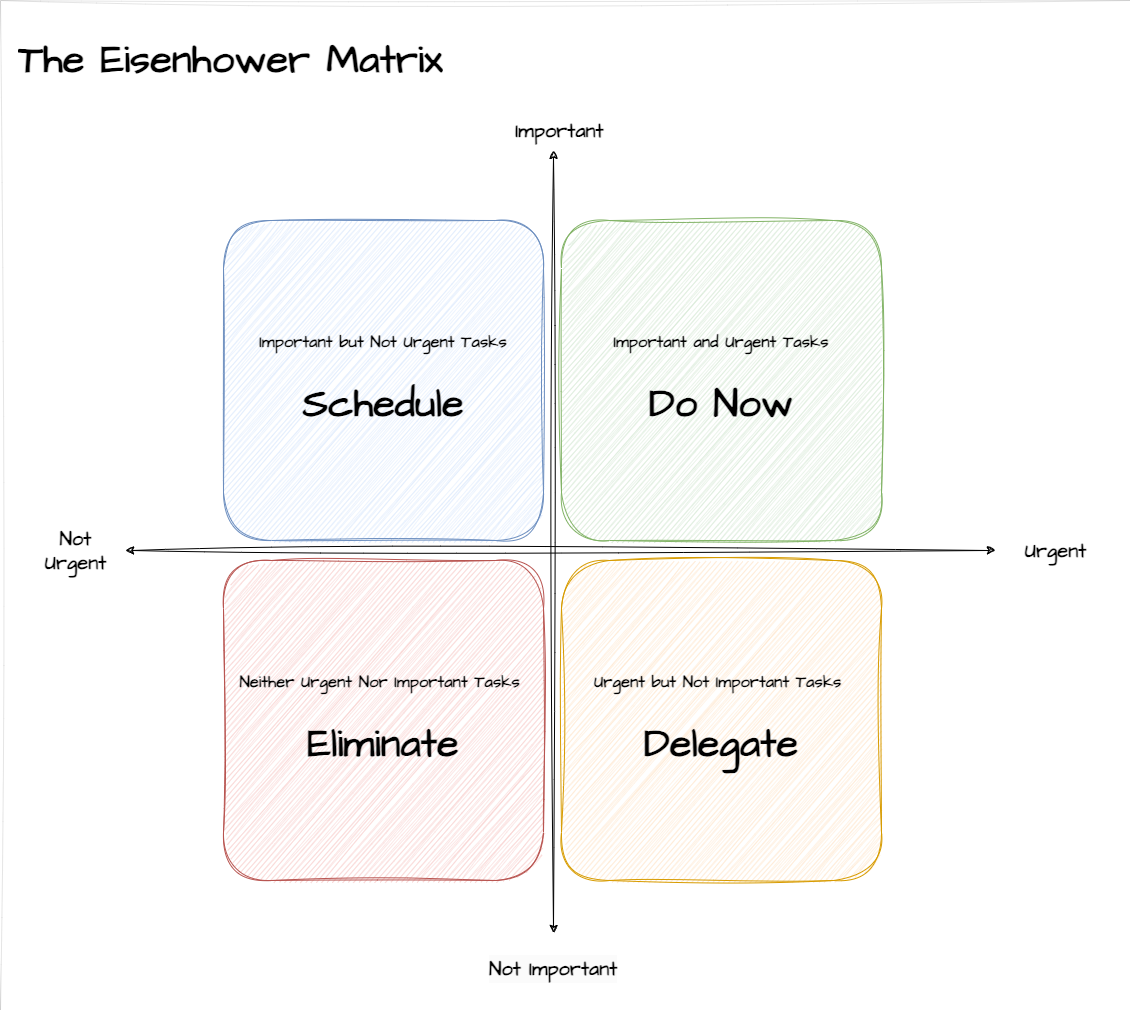

The diagram above was exported from draw.io. Its source (the exported page's mxGraphModel, read from the mxfile embedded in the PNG):
<mxGraphModel dx="2215" dy="2096" grid="1" gridSize="10" guides="1" tooltips="1" connect="1" arrows="1" fold="1" page="1" pageScale="1" pageWidth="827" pageHeight="1169" background="none" math="0" shadow="0">
  <root>
    <mxCell id="0" />
    <mxCell id="1" parent="0" />
    <mxCell id="kvlJhPONZ6eViCYn_CgA-21" value="" style="rounded=0;whiteSpace=wrap;html=1;labelBackgroundColor=none;sketch=1;hachureGap=4;jiggle=2;curveFitting=1;strokeColor=default;strokeWidth=0;fontFamily=Architects Daughter;fontSource=https%3A%2F%2Ffonts.googleapis.com%2Fcss%3Ffamily%3DArchitects%2BDaughter;fontSize=20;gradientColor=none;" parent="1" vertex="1">
      <mxGeometry x="-145" y="-140" width="1130" height="1010" as="geometry" />
    </mxCell>
    <mxCell id="kvlJhPONZ6eViCYn_CgA-6" value="" style="whiteSpace=wrap;html=1;aspect=fixed;sketch=1;hachureGap=4;jiggle=2;curveFitting=1;fontFamily=Architects Daughter;fontSource=https%3A%2F%2Ffonts.googleapis.com%2Fcss%3Ffamily%3DArchitects%2BDaughter;fontSize=20;labelBackgroundColor=none;gradientColor=none;strokeColor=none;strokeWidth=0;" parent="1" vertex="1">
      <mxGeometry x="60" y="60" width="700" height="700" as="geometry" />
    </mxCell>
    <mxCell id="kvlJhPONZ6eViCYn_CgA-7" value="&lt;h1&gt;The Eisenhower Matrix&lt;/h1&gt;" style="text;html=1;strokeColor=none;fillColor=none;spacing=5;spacingTop=-20;whiteSpace=wrap;overflow=hidden;rounded=0;fontSize=20;fontFamily=Architects Daughter;" parent="1" vertex="1">
      <mxGeometry x="-132" y="-120" width="530" height="80" as="geometry" />
    </mxCell>
    <mxCell id="kvlJhPONZ6eViCYn_CgA-10" value="&lt;h5&gt;Important but Not Urgent Tasks&lt;/h5&gt;&lt;h1&gt;Schedule&lt;/h1&gt;" style="rounded=1;whiteSpace=wrap;html=1;sketch=1;hachureGap=4;jiggle=2;curveFitting=1;fontFamily=Architects Daughter;fontSource=https%3A%2F%2Ffonts.googleapis.com%2Fcss%3Ffamily%3DArchitects%2BDaughter;fontSize=20;fillColor=#dae8fc;strokeColor=#6c8ebf;" parent="1" vertex="1">
      <mxGeometry x="78" y="80" width="320" height="320" as="geometry" />
    </mxCell>
    <mxCell id="kvlJhPONZ6eViCYn_CgA-11" value="&lt;h5&gt;Neither Urgent Nor Important Tasks&amp;nbsp;&lt;/h5&gt;&lt;h1&gt;Eliminate&lt;/h1&gt;" style="rounded=1;whiteSpace=wrap;html=1;sketch=1;hachureGap=4;jiggle=2;curveFitting=1;fontFamily=Architects Daughter;fontSource=https%3A%2F%2Ffonts.googleapis.com%2Fcss%3Ffamily%3DArchitects%2BDaughter;fontSize=20;fillColor=#f8cecc;strokeColor=#b85450;" parent="1" vertex="1">
      <mxGeometry x="78" y="420" width="320" height="320" as="geometry" />
    </mxCell>
    <mxCell id="kvlJhPONZ6eViCYn_CgA-12" value="&lt;h5&gt;&lt;span style=&quot;background-color: initial;&quot;&gt;Important and Urgent Tasks&lt;/span&gt;&lt;/h5&gt;&lt;h1&gt;Do Now&lt;/h1&gt;" style="rounded=1;whiteSpace=wrap;html=1;sketch=1;hachureGap=4;jiggle=2;curveFitting=1;fontFamily=Architects Daughter;fontSource=https%3A%2F%2Ffonts.googleapis.com%2Fcss%3Ffamily%3DArchitects%2BDaughter;fontSize=20;fillColor=#d5e8d4;strokeColor=#82b366;" parent="1" vertex="1">
      <mxGeometry x="416" y="80" width="320" height="320" as="geometry" />
    </mxCell>
    <mxCell id="kvlJhPONZ6eViCYn_CgA-13" value="&lt;h5&gt;Urgent but Not Important Tasks&amp;nbsp;&lt;/h5&gt;&lt;h1&gt;Delegate&lt;/h1&gt;" style="rounded=1;whiteSpace=wrap;html=1;sketch=1;hachureGap=4;jiggle=2;curveFitting=1;fontFamily=Architects Daughter;fontSource=https%3A%2F%2Ffonts.googleapis.com%2Fcss%3Ffamily%3DArchitects%2BDaughter;fontSize=20;fillColor=#ffe6cc;strokeColor=#d79b00;" parent="1" vertex="1">
      <mxGeometry x="416" y="420" width="320" height="320" as="geometry" />
    </mxCell>
    <mxCell id="kvlJhPONZ6eViCYn_CgA-14" value="" style="endArrow=classic;startArrow=classic;html=1;rounded=0;sketch=1;hachureGap=4;jiggle=2;curveFitting=1;fontFamily=Architects Daughter;fontSource=https%3A%2F%2Ffonts.googleapis.com%2Fcss%3Ffamily%3DArchitects%2BDaughter;fontSize=16;" parent="1" edge="1">
      <mxGeometry width="50" height="50" relative="1" as="geometry">
        <mxPoint x="-20" y="410" as="sourcePoint" />
        <mxPoint x="850" y="410" as="targetPoint" />
      </mxGeometry>
    </mxCell>
    <mxCell id="kvlJhPONZ6eViCYn_CgA-15" value="" style="endArrow=classic;startArrow=classic;html=1;rounded=0;sketch=1;hachureGap=4;jiggle=2;curveFitting=1;fontFamily=Architects Daughter;fontSource=https%3A%2F%2Ffonts.googleapis.com%2Fcss%3Ffamily%3DArchitects%2BDaughter;fontSize=16;" parent="1" edge="1">
      <mxGeometry width="50" height="50" relative="1" as="geometry">
        <mxPoint x="408" y="10" as="sourcePoint" />
        <mxPoint x="408" y="793" as="targetPoint" />
      </mxGeometry>
    </mxCell>
    <mxCell id="kvlJhPONZ6eViCYn_CgA-17" value="&lt;span&gt;Important&lt;/span&gt;" style="text;html=1;align=center;verticalAlign=middle;resizable=0;points=[];autosize=1;strokeColor=none;fillColor=none;fontSize=20;fontFamily=Architects Daughter;fontStyle=1" parent="1" vertex="1">
      <mxGeometry x="359" y="-30" width="110" height="40" as="geometry" />
    </mxCell>
    <mxCell id="kvlJhPONZ6eViCYn_CgA-18" value="&lt;span style=&quot;border-color: var(--border-color); color: rgb(0, 0, 0); font-family: &amp;quot;Architects Daughter&amp;quot;; font-size: 20px; font-style: normal; font-variant-ligatures: normal; font-variant-caps: normal; letter-spacing: normal; orphans: 2; text-align: center; text-indent: 0px; text-transform: none; widows: 2; word-spacing: 0px; -webkit-text-stroke-width: 0px; background-color: rgb(251, 251, 251); text-decoration-thickness: initial; text-decoration-style: initial; text-decoration-color: initial;&quot;&gt;Not Important&lt;/span&gt;" style="text;whiteSpace=wrap;html=1;fontSize=20;fontFamily=Architects Daughter;fontStyle=1" parent="1" vertex="1">
      <mxGeometry x="342" y="810" width="156" height="50" as="geometry" />
    </mxCell>
    <mxCell id="kvlJhPONZ6eViCYn_CgA-19" value="&lt;b&gt;Urgent&lt;/b&gt;" style="text;html=1;align=center;verticalAlign=middle;resizable=0;points=[];autosize=1;strokeColor=none;fillColor=none;fontSize=20;fontFamily=Architects Daughter;" parent="1" vertex="1">
      <mxGeometry x="870" y="390" width="80" height="40" as="geometry" />
    </mxCell>
    <mxCell id="kvlJhPONZ6eViCYn_CgA-20" value="&lt;span&gt;Not &lt;br&gt;Urgent&lt;/span&gt;" style="text;html=1;align=center;verticalAlign=middle;resizable=0;points=[];autosize=1;strokeColor=none;fillColor=none;fontSize=20;fontFamily=Architects Daughter;fontStyle=1" parent="1" vertex="1">
      <mxGeometry x="-110" y="380" width="80" height="60" as="geometry" />
    </mxCell>
  </root>
</mxGraphModel>